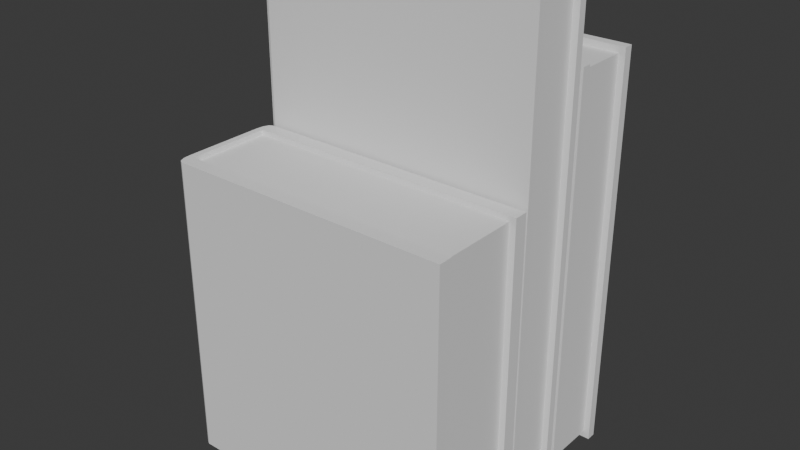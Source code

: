 # Source: book.blend  (saved by Blender 4.5.91; exported with 4.5.12 LTS)
import bpy
from mathutils import Matrix  # noqa: F401  (used for matrix-valued properties, if any)

bpy.ops.wm.read_factory_settings(use_empty=True)
scene = bpy.context.scene
scene.name = 'Scene'

# ---- collections
col_collection = bpy.data.collections.new('Collection'); scene.collection.children.link(col_collection)

# ---- world
world_world = bpy.data.worlds.new('World'); scene.world = world_world
world_world.use_nodes = True; world_world.node_tree.nodes.clear()
_N = world_world.node_tree.nodes; _L = world_world.node_tree.links
n0 = _N.new('ShaderNodeOutputWorld'); n0.name = 'World Output'; n0.location = (200, 100)
n1 = _N.new('ShaderNodeBackground'); n1.name = 'Background'; n1.location = (-200, 100)
n1.inputs[0].default_value = (0.05088, 0.05088, 0.05088, 1.0)
_L.new(n1.outputs[0], n0.inputs[0])
n0.is_active_output = True
world_world.color = (0.05088, 0.05088, 0.05088)
world_world.sun_shadow_jitter_overblur = 0.0

# ---- meshes
me_cube_001 = bpy.data.meshes.new('Cube.001')
me_cube_001.from_pydata([(-1.067, -1.24, -1.0), (-1.067, -1.24, 1.0), (-1.067, 0.7601, -1.0), (-1.067, 0.7601, 1.0), (1.038, -1.24, -1.0), (1.038, -1.24, 1.0), (1.038, 0.7601, -1.0), (1.038, 0.7601, 1.0), (-1.038, 0.7519, 1.033), (-1.038, 0.7519, -1.033), (-1.038, 1.083, 1.033), (-1.038, 1.083, -1.033), (1.086, 1.083, -1.033), (1.086, 1.083, 1.033), (-1.086, 0.7519, -1.033), (-1.086, 0.7519, 1.033), (1.086, 0.7519, 1.033), (1.086, 0.7519, -1.033), (-1.038, -1.554, 1.033), (-1.038, -1.554, -1.033), (-1.086, -1.222, 1.033), (-1.038, -1.222, 1.033), (-1.038, -1.222, -1.033), (-1.086, -1.222, -1.033), (1.083, -1.554, 1.033), (1.083, -1.554, -1.033), (1.083, -1.222, -1.033), (1.083, -1.222, 1.033), (-1.038, -0.8273, 1.033), (-1.038, -0.4325, 1.033), (-1.038, -0.03771, 1.033), (-1.038, 0.3571, 1.033), (-1.086, -0.8273, -1.033), (-1.086, -0.4325, -1.033), (-1.086, -0.03771, -1.033), (-1.086, 0.3571, -1.033), (-1.086, 0.3571, 1.033), (-1.086, -0.03771, 1.033), (-1.086, -0.4325, 1.033), (-1.086, -0.8273, 1.033), (-1.038, 0.3571, -1.033), (-1.038, -0.03771, -1.033), (-1.038, -0.4325, -1.033), (-1.038, -0.8273, -1.033), (-0.8356, 0.7519, 1.033), (-0.8356, 1.083, 1.033), (-0.8356, 1.083, -1.033), (-0.8356, 0.7519, -1.033), (-0.9031, 0.7519, 1.033), (-0.9707, 0.7519, 1.033), (-0.9031, 1.083, 1.033), (-0.9707, 1.083, 1.033), (-0.9707, 1.083, -1.033), (-0.9031, 1.083, -1.033), (-0.9707, 0.7519, -1.033), (-0.9031, 0.7519, -1.033), (-0.8261, -1.222, -1.033), (-0.8261, -1.554, -1.033), (-0.8261, -1.222, 1.033), (-0.8261, -1.554, 1.033), (-0.8968, -1.554, -1.033), (-0.9675, -1.554, -1.033), (-0.8968, -1.554, 1.033), (-0.9675, -1.554, 1.033), (-0.9675, -1.222, -1.033), (-0.8968, -1.222, -1.033), (-0.9675, -1.222, 1.033), (-0.8968, -1.222, 1.033), (-1.086, 0.7519, -1.033), (-1.038, 1.083, -1.033), (-1.08, 0.9177, -1.033), (-1.062, 1.039, -1.033), (-1.038, 1.083, 1.033), (-1.086, 0.7519, 1.033), (-1.062, 1.039, 1.033), (-1.08, 0.9177, 1.033), (-1.038, -1.554, -1.033), (-1.086, -1.222, -1.033), (-1.062, -1.509, -1.033), (-1.08, -1.388, -1.033), (-1.086, -1.222, 1.033), (-1.038, -1.554, 1.033), (-1.08, -1.388, 1.033), (-1.062, -1.509, 1.033)], [], [(0, 1, 3, 2), (2, 3, 7, 6), (6, 7, 5, 4), (4, 5, 1, 0), (2, 6, 4, 0), (7, 3, 1, 5), (52, 11, 10, 51), (54, 49, 8, 9), (51, 10, 8, 49), (12, 13, 16, 17), (46, 12, 17, 47), (57, 56, 26, 25), (39, 32, 23, 20), (43, 28, 21, 22), (32, 43, 22, 23), (28, 39, 20, 21), (26, 27, 24, 25), (56, 58, 27, 26), (59, 57, 25, 24), (58, 59, 24, 27), (8, 15, 36, 31), (31, 36, 37, 30), (30, 37, 38, 29), (29, 38, 39, 28), (14, 9, 40, 35), (35, 40, 41, 34), (34, 41, 42, 33), (33, 42, 43, 32), (9, 8, 31, 40), (40, 31, 30, 41), (41, 30, 29, 42), (42, 29, 28, 43), (15, 14, 35, 36), (36, 35, 34, 37), (37, 34, 33, 38), (38, 33, 32, 39), (53, 46, 47, 55), (13, 45, 44, 16), (17, 16, 44, 47), (12, 46, 45, 13), (11, 52, 54, 9), (52, 53, 55, 54), (45, 50, 48, 44), (50, 51, 49, 48), (47, 44, 48, 55), (55, 48, 49, 54), (46, 53, 50, 45), (53, 52, 51, 50), (67, 62, 59, 58), (62, 60, 57, 59), (65, 67, 58, 56), (60, 65, 56, 57), (19, 22, 64, 61), (61, 64, 65, 60), (22, 21, 66, 64), (64, 66, 67, 65), (18, 19, 61, 63), (63, 61, 60, 62), (21, 18, 63, 66), (66, 63, 62, 67), (68, 73, 75, 70), (70, 75, 74, 71), (71, 74, 72, 69), (11, 69, 72, 10), (73, 68, 14, 15), (68, 70, 71, 69, 11, 9, 14), (10, 72, 74, 75, 73, 15, 8), (76, 81, 83, 78), (78, 83, 82, 79), (79, 82, 80, 77), (23, 22, 19, 76, 78, 79, 77), (19, 18, 81, 76), (20, 23, 77, 80), (21, 20, 80, 82, 83, 81, 18)])
_uv = me_cube_001.uv_layers.new(name='UVMap')
_uv.uv.foreach_set('vector', [0.375, 0.0, 0.625, 0.0, 0.625, 0.25, 0.375, 0.25, 0.375, 0.25, 0.625, 0.25, 0.625, 0.5, 0.375, 0.5, 0.375, 0.5, 0.625, 0.5, 0.625, 0.75, 0.375, 0.75, 0.375, 0.75, 0.625, 0.75, 0.625, 1.0, 0.375, 1.0, 0.125, 0.5, 0.375, 0.5, 0.375, 0.75, 0.125, 0.75, 0.625, 0.5, 0.875, 0.5, 0.875, 0.75, 0.625, 0.75, 0.375, 0.9867, 0.375, 0.9945, 0.625, 0.9945, 0.625, 0.9867, 0.375, 0.9867, 0.625, 0.9867, 0.625, 0.9945, 0.375, 0.9945, 0.625, 0.9867, 0.625, 0.9945, 0.625, 0.9945, 0.625, 0.9867, 0.375, 0.75, 0.625, 0.75, 0.625, 0.75, 0.375, 0.75, 0.375, 0.9712, 0.375, 0.75, 0.375, 0.75, 0.375, 0.9712, 0.375, 0.9945, 0.375, 0.9945, 0.375, 0.9945, 0.375, 0.9945, 0.625, 1.0, 0.375, 1.0, 0.375, 1.0, 0.625, 1.0, 0.375, 0.9945, 0.625, 0.9945, 0.625, 0.9945, 0.375, 0.9945, 0.375, 1.0, 0.375, 0.9945, 0.375, 0.9945, 0.375, 1.0, 0.625, 0.9945, 0.625, 1.0, 0.625, 1.0, 0.625, 0.9945, 0.375, 0.9945, 0.625, 0.9945, 0.625, 0.9945, 0.375, 0.9945, 0.375, 0.9945, 0.625, 0.9945, 0.625, 0.9945, 0.375, 0.9945, 0.625, 0.9945, 0.375, 0.9945, 0.375, 0.9945, 0.625, 0.9945, 0.625, 0.9945, 0.625, 0.9945, 0.625, 0.9945, 0.625, 0.9945, 0.625, 0.9945, 0.625, 1.0, 0.625, 1.0, 0.625, 0.9945, 0.625, 0.9945, 0.625, 1.0, 0.625, 1.0, 0.625, 0.9945, 0.625, 0.9945, 0.625, 1.0, 0.625, 1.0, 0.625, 0.9945, 0.625, 0.9945, 0.625, 1.0, 0.625, 1.0, 0.625, 0.9945, 0.375, 1.0, 0.375, 0.9945, 0.375, 0.9945, 0.375, 1.0, 0.375, 1.0, 0.375, 0.9945, 0.375, 0.9945, 0.375, 1.0, 0.375, 1.0, 0.375, 0.9945, 0.375, 0.9945, 0.375, 1.0, 0.375, 1.0, 0.375, 0.9945, 0.375, 0.9945, 0.375, 1.0, 0.375, 0.9945, 0.625, 0.9945, 0.625, 0.9945, 0.375, 0.9945, 0.375, 0.9945, 0.625, 0.9945, 0.625, 0.9945, 0.375, 0.9945, 0.375, 0.9945, 0.625, 0.9945, 0.625, 0.9945, 0.375, 0.9945, 0.375, 0.9945, 0.625, 0.9945, 0.625, 0.9945, 0.375, 0.9945, 0.625, 1.0, 0.375, 1.0, 0.375, 1.0, 0.625, 1.0, 0.625, 1.0, 0.375, 1.0, 0.375, 1.0, 0.625, 1.0, 0.625, 1.0, 0.375, 1.0, 0.375, 1.0, 0.625, 1.0, 0.625, 1.0, 0.375, 1.0, 0.375, 1.0, 0.625, 1.0, 0.375, 0.9789, 0.375, 0.9712, 0.375, 0.9712, 0.375, 0.9789, 0.625, 0.75, 0.625, 0.9712, 0.625, 0.9712, 0.625, 0.75, 0.375, 0.75, 0.625, 0.75, 0.625, 0.9712, 0.375, 0.9712, 0.375, 0.75, 0.375, 0.9712, 0.625, 0.9712, 0.625, 0.75, 0.375, 0.9945, 0.375, 0.9867, 0.375, 0.9867, 0.375, 0.9945, 0.375, 0.9867, 0.375, 0.9789, 0.375, 0.9789, 0.375, 0.9867, 0.625, 0.9712, 0.625, 0.9789, 0.625, 0.9789, 0.625, 0.9712, 0.625, 0.9789, 0.625, 0.9867, 0.625, 0.9867, 0.625, 0.9789, 0.375, 0.9712, 0.625, 0.9712, 0.625, 0.9789, 0.375, 0.9789, 0.375, 0.9789, 0.625, 0.9789, 0.625, 0.9867, 0.375, 0.9867, 0.375, 0.9712, 0.375, 0.9789, 0.625, 0.9789, 0.625, 0.9712, 0.375, 0.9789, 0.375, 0.9867, 0.625, 0.9867, 0.625, 0.9789, 0.625, 0.9945, 0.625, 0.9945, 0.625, 0.9945, 0.625, 0.9945, 0.625, 0.9945, 0.375, 0.9945, 0.375, 0.9945, 0.625, 0.9945, 0.375, 0.9945, 0.625, 0.9945, 0.625, 0.9945, 0.375, 0.9945, 0.375, 0.9945, 0.375, 0.9945, 0.375, 0.9945, 0.375, 0.9945, 0.375, 0.9945, 0.375, 0.9945, 0.375, 0.9945, 0.375, 0.9945, 0.375, 0.9945, 0.375, 0.9945, 0.375, 0.9945, 0.375, 0.9945, 0.375, 0.9945, 0.625, 0.9945, 0.625, 0.9945, 0.375, 0.9945, 0.375, 0.9945, 0.625, 0.9945, 0.625, 0.9945, 0.375, 0.9945, 0.625, 0.9945, 0.375, 0.9945, 0.375, 0.9945, 0.625, 0.9945, 0.625, 0.9945, 0.375, 0.9945, 0.375, 0.9945, 0.625, 0.9945, 0.625, 0.9945, 0.625, 0.9945, 0.625, 0.9945, 0.625, 0.9945, 0.625, 0.9945, 0.625, 0.9945, 0.625, 0.9945, 0.625, 0.9945, 0.375, 1.0, 0.625, 1.0, 0.625, 1.0, 0.375, 1.0, 0.375, 1.0, 0.625, 1.0, 0.625, 0.9972, 0.375, 0.9972, 0.375, 0.9972, 0.625, 0.9972, 0.625, 0.9945, 0.375, 0.9945, 0.375, 0.9945, 0.375, 0.9945, 0.625, 0.9945, 0.625, 0.9945, 0.625, 1.0, 0.375, 1.0, 0.375, 1.0, 0.625, 1.0, 0.375, 1.0, 0.375, 1.0, 0.375, 0.9972, 0.375, 0.9945, 0.375, 0.9945, 0.375, 0.9945, 0.375, 1.0, 0.625, 0.9945, 0.625, 0.9945, 0.625, 0.9972, 0.625, 1.0, 0.625, 1.0, 0.625, 1.0, 0.625, 0.9945, 0.375, 0.9945, 0.625, 0.9945, 0.625, 0.9972, 0.375, 0.9972, 0.375, 0.9972, 0.625, 0.9972, 0.625, 1.0, 0.375, 1.0, 0.375, 1.0, 0.625, 1.0, 0.625, 1.0, 0.375, 1.0, 0.375, 1.0, 0.375, 0.9945, 0.375, 0.9945, 0.375, 0.9945, 0.375, 0.9972, 0.375, 1.0, 0.375, 1.0, 0.375, 0.9945, 0.625, 0.9945, 0.625, 0.9945, 0.375, 0.9945, 0.625, 1.0, 0.375, 1.0, 0.375, 1.0, 0.625, 1.0, 0.625, 0.9945, 0.625, 1.0, 0.625, 1.0, 0.625, 1.0, 0.625, 0.9972, 0.625, 0.9945, 0.625, 0.9945])
me_cube_001.update()
me_cube_002 = bpy.data.meshes.new('Cube.002')
me_cube_002.from_pydata([(-1.067, -3.907, -1.0), (-1.067, -3.907, 1.0), (-1.067, -1.907, -1.0), (-1.067, -1.907, 1.0), (1.038, -3.907, -1.0), (1.038, -3.907, 1.0), (1.038, -1.907, -1.0), (1.038, -1.907, 1.0), (-1.038, -1.915, 1.033), (-1.038, -1.915, -1.033), (-1.038, -1.583, 1.033), (-1.038, -1.583, -1.033), (1.086, -1.583, -1.033), (1.086, -1.583, 1.033), (-1.086, -1.915, -1.033), (-1.086, -1.915, 1.033), (1.086, -1.915, 1.033), (1.086, -1.915, -1.033), (-1.038, -4.22, 1.033), (-1.038, -4.22, -1.033), (-1.086, -3.889, 1.033), (-1.038, -3.889, 1.033), (-1.038, -3.889, -1.033), (-1.086, -3.889, -1.033), (1.083, -4.22, 1.033), (1.083, -4.22, -1.033), (1.083, -3.889, -1.033), (1.083, -3.889, 1.033), (-1.038, -3.494, 1.033), (-1.038, -3.099, 1.033), (-1.038, -2.704, 1.033), (-1.038, -2.31, 1.033), (-1.086, -3.494, -1.033), (-1.086, -3.099, -1.033), (-1.086, -2.704, -1.033), (-1.086, -2.31, -1.033), (-1.086, -2.31, 1.033), (-1.086, -2.704, 1.033), (-1.086, -3.099, 1.033), (-1.086, -3.494, 1.033), (-1.038, -2.31, -1.033), (-1.038, -2.704, -1.033), (-1.038, -3.099, -1.033), (-1.038, -3.494, -1.033), (-0.8356, -1.915, 1.033), (-0.8356, -1.583, 1.033), (-0.8356, -1.583, -1.033), (-0.8356, -1.915, -1.033), (-0.9031, -1.915, 1.033), (-0.9707, -1.915, 1.033), (-0.9031, -1.583, 1.033), (-0.9707, -1.583, 1.033), (-0.9707, -1.583, -1.033), (-0.9031, -1.583, -1.033), (-0.9707, -1.915, -1.033), (-0.9031, -1.915, -1.033), (-0.8261, -3.889, -1.033), (-0.8261, -4.22, -1.033), (-0.8261, -3.889, 1.033), (-0.8261, -4.22, 1.033), (-0.8968, -4.22, -1.033), (-0.9675, -4.22, -1.033), (-0.8968, -4.22, 1.033), (-0.9675, -4.22, 1.033), (-0.9675, -3.889, -1.033), (-0.8968, -3.889, -1.033), (-0.9675, -3.889, 1.033), (-0.8968, -3.889, 1.033), (-1.086, -1.915, -1.033), (-1.038, -1.583, -1.033), (-1.08, -1.749, -1.033), (-1.062, -1.628, -1.033), (-1.038, -1.583, 1.033), (-1.086, -1.915, 1.033), (-1.062, -1.628, 1.033), (-1.08, -1.749, 1.033), (-1.038, -4.22, -1.033), (-1.086, -3.889, -1.033), (-1.062, -4.176, -1.033), (-1.08, -4.055, -1.033), (-1.086, -3.889, 1.033), (-1.038, -4.22, 1.033), (-1.08, -4.055, 1.033), (-1.062, -4.176, 1.033)], [], [(0, 1, 3, 2), (2, 3, 7, 6), (6, 7, 5, 4), (4, 5, 1, 0), (2, 6, 4, 0), (7, 3, 1, 5), (52, 11, 10, 51), (54, 49, 8, 9), (51, 10, 8, 49), (12, 13, 16, 17), (46, 12, 17, 47), (57, 56, 26, 25), (39, 32, 23, 20), (43, 28, 21, 22), (32, 43, 22, 23), (28, 39, 20, 21), (26, 27, 24, 25), (56, 58, 27, 26), (59, 57, 25, 24), (58, 59, 24, 27), (8, 15, 36, 31), (31, 36, 37, 30), (30, 37, 38, 29), (29, 38, 39, 28), (14, 9, 40, 35), (35, 40, 41, 34), (34, 41, 42, 33), (33, 42, 43, 32), (9, 8, 31, 40), (40, 31, 30, 41), (41, 30, 29, 42), (42, 29, 28, 43), (15, 14, 35, 36), (36, 35, 34, 37), (37, 34, 33, 38), (38, 33, 32, 39), (53, 46, 47, 55), (13, 45, 44, 16), (17, 16, 44, 47), (12, 46, 45, 13), (11, 52, 54, 9), (52, 53, 55, 54), (45, 50, 48, 44), (50, 51, 49, 48), (47, 44, 48, 55), (55, 48, 49, 54), (46, 53, 50, 45), (53, 52, 51, 50), (67, 62, 59, 58), (62, 60, 57, 59), (65, 67, 58, 56), (60, 65, 56, 57), (19, 22, 64, 61), (61, 64, 65, 60), (22, 21, 66, 64), (64, 66, 67, 65), (18, 19, 61, 63), (63, 61, 60, 62), (21, 18, 63, 66), (66, 63, 62, 67), (68, 73, 75, 70), (70, 75, 74, 71), (71, 74, 72, 69), (11, 69, 72, 10), (73, 68, 14, 15), (68, 70, 71, 69, 11, 9, 14), (10, 72, 74, 75, 73, 15, 8), (76, 81, 83, 78), (78, 83, 82, 79), (79, 82, 80, 77), (23, 22, 19, 76, 78, 79, 77), (19, 18, 81, 76), (20, 23, 77, 80), (21, 20, 80, 82, 83, 81, 18)])
_uv = me_cube_002.uv_layers.new(name='UVMap')
_uv.uv.foreach_set('vector', [0.375, 0.0, 0.625, 0.0, 0.625, 0.25, 0.375, 0.25, 0.375, 0.25, 0.625, 0.25, 0.625, 0.5, 0.375, 0.5, 0.375, 0.5, 0.625, 0.5, 0.625, 0.75, 0.375, 0.75, 0.375, 0.75, 0.625, 0.75, 0.625, 1.0, 0.375, 1.0, 0.125, 0.5, 0.375, 0.5, 0.375, 0.75, 0.125, 0.75, 0.625, 0.5, 0.875, 0.5, 0.875, 0.75, 0.625, 0.75, 0.375, 0.9867, 0.375, 0.9945, 0.625, 0.9945, 0.625, 0.9867, 0.375, 0.9867, 0.625, 0.9867, 0.625, 0.9945, 0.375, 0.9945, 0.625, 0.9867, 0.625, 0.9945, 0.625, 0.9945, 0.625, 0.9867, 0.375, 0.75, 0.625, 0.75, 0.625, 0.75, 0.375, 0.75, 0.375, 0.9712, 0.375, 0.75, 0.375, 0.75, 0.375, 0.9712, 0.375, 0.9945, 0.375, 0.9945, 0.375, 0.9945, 0.375, 0.9945, 0.625, 1.0, 0.375, 1.0, 0.375, 1.0, 0.625, 1.0, 0.375, 0.9945, 0.625, 0.9945, 0.625, 0.9945, 0.375, 0.9945, 0.375, 1.0, 0.375, 0.9945, 0.375, 0.9945, 0.375, 1.0, 0.625, 0.9945, 0.625, 1.0, 0.625, 1.0, 0.625, 0.9945, 0.375, 0.9945, 0.625, 0.9945, 0.625, 0.9945, 0.375, 0.9945, 0.375, 0.9945, 0.625, 0.9945, 0.625, 0.9945, 0.375, 0.9945, 0.625, 0.9945, 0.375, 0.9945, 0.375, 0.9945, 0.625, 0.9945, 0.625, 0.9945, 0.625, 0.9945, 0.625, 0.9945, 0.625, 0.9945, 0.625, 0.9945, 0.625, 1.0, 0.625, 1.0, 0.625, 0.9945, 0.625, 0.9945, 0.625, 1.0, 0.625, 1.0, 0.625, 0.9945, 0.625, 0.9945, 0.625, 1.0, 0.625, 1.0, 0.625, 0.9945, 0.625, 0.9945, 0.625, 1.0, 0.625, 1.0, 0.625, 0.9945, 0.375, 1.0, 0.375, 0.9945, 0.375, 0.9945, 0.375, 1.0, 0.375, 1.0, 0.375, 0.9945, 0.375, 0.9945, 0.375, 1.0, 0.375, 1.0, 0.375, 0.9945, 0.375, 0.9945, 0.375, 1.0, 0.375, 1.0, 0.375, 0.9945, 0.375, 0.9945, 0.375, 1.0, 0.375, 0.9945, 0.625, 0.9945, 0.625, 0.9945, 0.375, 0.9945, 0.375, 0.9945, 0.625, 0.9945, 0.625, 0.9945, 0.375, 0.9945, 0.375, 0.9945, 0.625, 0.9945, 0.625, 0.9945, 0.375, 0.9945, 0.375, 0.9945, 0.625, 0.9945, 0.625, 0.9945, 0.375, 0.9945, 0.625, 1.0, 0.375, 1.0, 0.375, 1.0, 0.625, 1.0, 0.625, 1.0, 0.375, 1.0, 0.375, 1.0, 0.625, 1.0, 0.625, 1.0, 0.375, 1.0, 0.375, 1.0, 0.625, 1.0, 0.625, 1.0, 0.375, 1.0, 0.375, 1.0, 0.625, 1.0, 0.375, 0.9789, 0.375, 0.9712, 0.375, 0.9712, 0.375, 0.9789, 0.625, 0.75, 0.625, 0.9712, 0.625, 0.9712, 0.625, 0.75, 0.375, 0.75, 0.625, 0.75, 0.625, 0.9712, 0.375, 0.9712, 0.375, 0.75, 0.375, 0.9712, 0.625, 0.9712, 0.625, 0.75, 0.375, 0.9945, 0.375, 0.9867, 0.375, 0.9867, 0.375, 0.9945, 0.375, 0.9867, 0.375, 0.9789, 0.375, 0.9789, 0.375, 0.9867, 0.625, 0.9712, 0.625, 0.9789, 0.625, 0.9789, 0.625, 0.9712, 0.625, 0.9789, 0.625, 0.9867, 0.625, 0.9867, 0.625, 0.9789, 0.375, 0.9712, 0.625, 0.9712, 0.625, 0.9789, 0.375, 0.9789, 0.375, 0.9789, 0.625, 0.9789, 0.625, 0.9867, 0.375, 0.9867, 0.375, 0.9712, 0.375, 0.9789, 0.625, 0.9789, 0.625, 0.9712, 0.375, 0.9789, 0.375, 0.9867, 0.625, 0.9867, 0.625, 0.9789, 0.625, 0.9945, 0.625, 0.9945, 0.625, 0.9945, 0.625, 0.9945, 0.625, 0.9945, 0.375, 0.9945, 0.375, 0.9945, 0.625, 0.9945, 0.375, 0.9945, 0.625, 0.9945, 0.625, 0.9945, 0.375, 0.9945, 0.375, 0.9945, 0.375, 0.9945, 0.375, 0.9945, 0.375, 0.9945, 0.375, 0.9945, 0.375, 0.9945, 0.375, 0.9945, 0.375, 0.9945, 0.375, 0.9945, 0.375, 0.9945, 0.375, 0.9945, 0.375, 0.9945, 0.375, 0.9945, 0.625, 0.9945, 0.625, 0.9945, 0.375, 0.9945, 0.375, 0.9945, 0.625, 0.9945, 0.625, 0.9945, 0.375, 0.9945, 0.625, 0.9945, 0.375, 0.9945, 0.375, 0.9945, 0.625, 0.9945, 0.625, 0.9945, 0.375, 0.9945, 0.375, 0.9945, 0.625, 0.9945, 0.625, 0.9945, 0.625, 0.9945, 0.625, 0.9945, 0.625, 0.9945, 0.625, 0.9945, 0.625, 0.9945, 0.625, 0.9945, 0.625, 0.9945, 0.375, 1.0, 0.625, 1.0, 0.625, 1.0, 0.375, 1.0, 0.375, 1.0, 0.625, 1.0, 0.625, 0.9972, 0.375, 0.9972, 0.375, 0.9972, 0.625, 0.9972, 0.625, 0.9945, 0.375, 0.9945, 0.375, 0.9945, 0.375, 0.9945, 0.625, 0.9945, 0.625, 0.9945, 0.625, 1.0, 0.375, 1.0, 0.375, 1.0, 0.625, 1.0, 0.375, 1.0, 0.375, 1.0, 0.375, 0.9972, 0.375, 0.9945, 0.375, 0.9945, 0.375, 0.9945, 0.375, 1.0, 0.625, 0.9945, 0.625, 0.9945, 0.625, 0.9972, 0.625, 1.0, 0.625, 1.0, 0.625, 1.0, 0.625, 0.9945, 0.375, 0.9945, 0.625, 0.9945, 0.625, 0.9972, 0.375, 0.9972, 0.375, 0.9972, 0.625, 0.9972, 0.625, 1.0, 0.375, 1.0, 0.375, 1.0, 0.625, 1.0, 0.625, 1.0, 0.375, 1.0, 0.375, 1.0, 0.375, 0.9945, 0.375, 0.9945, 0.375, 0.9945, 0.375, 0.9972, 0.375, 1.0, 0.375, 1.0, 0.375, 0.9945, 0.625, 0.9945, 0.625, 0.9945, 0.375, 0.9945, 0.625, 1.0, 0.375, 1.0, 0.375, 1.0, 0.625, 1.0, 0.625, 0.9945, 0.625, 1.0, 0.625, 1.0, 0.625, 1.0, 0.625, 0.9972, 0.625, 0.9945, 0.625, 0.9945])
me_cube_002.update()
me_cube_003 = bpy.data.meshes.new('Cube.003')
me_cube_003.from_pydata([(-1.067, -1.24, -1.0), (-1.067, -1.24, 1.0), (-1.067, 0.7601, -1.0), (-1.067, 0.7601, 1.0), (1.038, -1.24, -1.0), (1.038, -1.24, 1.0), (1.038, 0.7601, -1.0), (1.038, 0.7601, 1.0), (-1.038, 0.7519, 1.033), (-1.038, 0.7519, -1.033), (-1.038, 1.083, 1.033), (-1.038, 1.083, -1.033), (1.086, 1.083, -1.033), (1.086, 1.083, 1.033), (-1.086, 0.7519, -1.033), (-1.086, 0.7519, 1.033), (1.086, 0.7519, 1.033), (1.086, 0.7519, -1.033), (-1.038, -1.554, 1.033), (-1.038, -1.554, -1.033), (-1.086, -1.222, 1.033), (-1.038, -1.222, 1.033), (-1.038, -1.222, -1.033), (-1.086, -1.222, -1.033), (1.083, -1.554, 1.033), (1.083, -1.554, -1.033), (1.083, -1.222, -1.033), (1.083, -1.222, 1.033), (-1.038, -0.8273, 1.033), (-1.038, -0.4325, 1.033), (-1.038, -0.03771, 1.033), (-1.038, 0.3571, 1.033), (-1.086, -0.8273, -1.033), (-1.086, -0.4325, -1.033), (-1.086, -0.03771, -1.033), (-1.086, 0.3571, -1.033), (-1.086, 0.3571, 1.033), (-1.086, -0.03771, 1.033), (-1.086, -0.4325, 1.033), (-1.086, -0.8273, 1.033), (-1.038, 0.3571, -1.033), (-1.038, -0.03771, -1.033), (-1.038, -0.4325, -1.033), (-1.038, -0.8273, -1.033), (-0.8356, 0.7519, 1.033), (-0.8356, 1.083, 1.033), (-0.8356, 1.083, -1.033), (-0.8356, 0.7519, -1.033), (-0.9031, 0.7519, 1.033), (-0.9707, 0.7519, 1.033), (-0.9031, 1.083, 1.033), (-0.9707, 1.083, 1.033), (-0.9707, 1.083, -1.033), (-0.9031, 1.083, -1.033), (-0.9707, 0.7519, -1.033), (-0.9031, 0.7519, -1.033), (-0.8261, -1.222, -1.033), (-0.8261, -1.554, -1.033), (-0.8261, -1.222, 1.033), (-0.8261, -1.554, 1.033), (-0.8968, -1.554, -1.033), (-0.9675, -1.554, -1.033), (-0.8968, -1.554, 1.033), (-0.9675, -1.554, 1.033), (-0.9675, -1.222, -1.033), (-0.8968, -1.222, -1.033), (-0.9675, -1.222, 1.033), (-0.8968, -1.222, 1.033), (-1.086, 0.7519, -1.033), (-1.038, 1.083, -1.033), (-1.08, 0.9177, -1.033), (-1.062, 1.039, -1.033), (-1.038, 1.083, 1.033), (-1.086, 0.7519, 1.033), (-1.062, 1.039, 1.033), (-1.08, 0.9177, 1.033), (-1.038, -1.554, -1.033), (-1.086, -1.222, -1.033), (-1.062, -1.509, -1.033), (-1.08, -1.388, -1.033), (-1.086, -1.222, 1.033), (-1.038, -1.554, 1.033), (-1.08, -1.388, 1.033), (-1.062, -1.509, 1.033)], [], [(0, 1, 3, 2), (2, 3, 7, 6), (6, 7, 5, 4), (4, 5, 1, 0), (2, 6, 4, 0), (7, 3, 1, 5), (52, 11, 10, 51), (54, 49, 8, 9), (51, 10, 8, 49), (12, 13, 16, 17), (46, 12, 17, 47), (57, 56, 26, 25), (39, 32, 23, 20), (43, 28, 21, 22), (32, 43, 22, 23), (28, 39, 20, 21), (26, 27, 24, 25), (56, 58, 27, 26), (59, 57, 25, 24), (58, 59, 24, 27), (8, 15, 36, 31), (31, 36, 37, 30), (30, 37, 38, 29), (29, 38, 39, 28), (14, 9, 40, 35), (35, 40, 41, 34), (34, 41, 42, 33), (33, 42, 43, 32), (9, 8, 31, 40), (40, 31, 30, 41), (41, 30, 29, 42), (42, 29, 28, 43), (15, 14, 35, 36), (36, 35, 34, 37), (37, 34, 33, 38), (38, 33, 32, 39), (53, 46, 47, 55), (13, 45, 44, 16), (17, 16, 44, 47), (12, 46, 45, 13), (11, 52, 54, 9), (52, 53, 55, 54), (45, 50, 48, 44), (50, 51, 49, 48), (47, 44, 48, 55), (55, 48, 49, 54), (46, 53, 50, 45), (53, 52, 51, 50), (67, 62, 59, 58), (62, 60, 57, 59), (65, 67, 58, 56), (60, 65, 56, 57), (19, 22, 64, 61), (61, 64, 65, 60), (22, 21, 66, 64), (64, 66, 67, 65), (18, 19, 61, 63), (63, 61, 60, 62), (21, 18, 63, 66), (66, 63, 62, 67), (68, 73, 75, 70), (70, 75, 74, 71), (71, 74, 72, 69), (11, 69, 72, 10), (73, 68, 14, 15), (68, 70, 71, 69, 11, 9, 14), (10, 72, 74, 75, 73, 15, 8), (76, 81, 83, 78), (78, 83, 82, 79), (79, 82, 80, 77), (23, 22, 19, 76, 78, 79, 77), (19, 18, 81, 76), (20, 23, 77, 80), (21, 20, 80, 82, 83, 81, 18)])
_uv = me_cube_003.uv_layers.new(name='UVMap')
_uv.uv.foreach_set('vector', [0.375, 0.0, 0.625, 0.0, 0.625, 0.25, 0.375, 0.25, 0.375, 0.25, 0.625, 0.25, 0.625, 0.5, 0.375, 0.5, 0.375, 0.5, 0.625, 0.5, 0.625, 0.75, 0.375, 0.75, 0.375, 0.75, 0.625, 0.75, 0.625, 1.0, 0.375, 1.0, 0.125, 0.5, 0.375, 0.5, 0.375, 0.75, 0.125, 0.75, 0.625, 0.5, 0.875, 0.5, 0.875, 0.75, 0.625, 0.75, 0.375, 0.9867, 0.375, 0.9945, 0.625, 0.9945, 0.625, 0.9867, 0.375, 0.9867, 0.625, 0.9867, 0.625, 0.9945, 0.375, 0.9945, 0.625, 0.9867, 0.625, 0.9945, 0.625, 0.9945, 0.625, 0.9867, 0.375, 0.75, 0.625, 0.75, 0.625, 0.75, 0.375, 0.75, 0.375, 0.9712, 0.375, 0.75, 0.375, 0.75, 0.375, 0.9712, 0.375, 0.9945, 0.375, 0.9945, 0.375, 0.9945, 0.375, 0.9945, 0.625, 1.0, 0.375, 1.0, 0.375, 1.0, 0.625, 1.0, 0.375, 0.9945, 0.625, 0.9945, 0.625, 0.9945, 0.375, 0.9945, 0.375, 1.0, 0.375, 0.9945, 0.375, 0.9945, 0.375, 1.0, 0.625, 0.9945, 0.625, 1.0, 0.625, 1.0, 0.625, 0.9945, 0.375, 0.9945, 0.625, 0.9945, 0.625, 0.9945, 0.375, 0.9945, 0.375, 0.9945, 0.625, 0.9945, 0.625, 0.9945, 0.375, 0.9945, 0.625, 0.9945, 0.375, 0.9945, 0.375, 0.9945, 0.625, 0.9945, 0.625, 0.9945, 0.625, 0.9945, 0.625, 0.9945, 0.625, 0.9945, 0.625, 0.9945, 0.625, 1.0, 0.625, 1.0, 0.625, 0.9945, 0.625, 0.9945, 0.625, 1.0, 0.625, 1.0, 0.625, 0.9945, 0.625, 0.9945, 0.625, 1.0, 0.625, 1.0, 0.625, 0.9945, 0.625, 0.9945, 0.625, 1.0, 0.625, 1.0, 0.625, 0.9945, 0.375, 1.0, 0.375, 0.9945, 0.375, 0.9945, 0.375, 1.0, 0.375, 1.0, 0.375, 0.9945, 0.375, 0.9945, 0.375, 1.0, 0.375, 1.0, 0.375, 0.9945, 0.375, 0.9945, 0.375, 1.0, 0.375, 1.0, 0.375, 0.9945, 0.375, 0.9945, 0.375, 1.0, 0.375, 0.9945, 0.625, 0.9945, 0.625, 0.9945, 0.375, 0.9945, 0.375, 0.9945, 0.625, 0.9945, 0.625, 0.9945, 0.375, 0.9945, 0.375, 0.9945, 0.625, 0.9945, 0.625, 0.9945, 0.375, 0.9945, 0.375, 0.9945, 0.625, 0.9945, 0.625, 0.9945, 0.375, 0.9945, 0.625, 1.0, 0.375, 1.0, 0.375, 1.0, 0.625, 1.0, 0.625, 1.0, 0.375, 1.0, 0.375, 1.0, 0.625, 1.0, 0.625, 1.0, 0.375, 1.0, 0.375, 1.0, 0.625, 1.0, 0.625, 1.0, 0.375, 1.0, 0.375, 1.0, 0.625, 1.0, 0.375, 0.9789, 0.375, 0.9712, 0.375, 0.9712, 0.375, 0.9789, 0.625, 0.75, 0.625, 0.9712, 0.625, 0.9712, 0.625, 0.75, 0.375, 0.75, 0.625, 0.75, 0.625, 0.9712, 0.375, 0.9712, 0.375, 0.75, 0.375, 0.9712, 0.625, 0.9712, 0.625, 0.75, 0.375, 0.9945, 0.375, 0.9867, 0.375, 0.9867, 0.375, 0.9945, 0.375, 0.9867, 0.375, 0.9789, 0.375, 0.9789, 0.375, 0.9867, 0.625, 0.9712, 0.625, 0.9789, 0.625, 0.9789, 0.625, 0.9712, 0.625, 0.9789, 0.625, 0.9867, 0.625, 0.9867, 0.625, 0.9789, 0.375, 0.9712, 0.625, 0.9712, 0.625, 0.9789, 0.375, 0.9789, 0.375, 0.9789, 0.625, 0.9789, 0.625, 0.9867, 0.375, 0.9867, 0.375, 0.9712, 0.375, 0.9789, 0.625, 0.9789, 0.625, 0.9712, 0.375, 0.9789, 0.375, 0.9867, 0.625, 0.9867, 0.625, 0.9789, 0.625, 0.9945, 0.625, 0.9945, 0.625, 0.9945, 0.625, 0.9945, 0.625, 0.9945, 0.375, 0.9945, 0.375, 0.9945, 0.625, 0.9945, 0.375, 0.9945, 0.625, 0.9945, 0.625, 0.9945, 0.375, 0.9945, 0.375, 0.9945, 0.375, 0.9945, 0.375, 0.9945, 0.375, 0.9945, 0.375, 0.9945, 0.375, 0.9945, 0.375, 0.9945, 0.375, 0.9945, 0.375, 0.9945, 0.375, 0.9945, 0.375, 0.9945, 0.375, 0.9945, 0.375, 0.9945, 0.625, 0.9945, 0.625, 0.9945, 0.375, 0.9945, 0.375, 0.9945, 0.625, 0.9945, 0.625, 0.9945, 0.375, 0.9945, 0.625, 0.9945, 0.375, 0.9945, 0.375, 0.9945, 0.625, 0.9945, 0.625, 0.9945, 0.375, 0.9945, 0.375, 0.9945, 0.625, 0.9945, 0.625, 0.9945, 0.625, 0.9945, 0.625, 0.9945, 0.625, 0.9945, 0.625, 0.9945, 0.625, 0.9945, 0.625, 0.9945, 0.625, 0.9945, 0.375, 1.0, 0.625, 1.0, 0.625, 1.0, 0.375, 1.0, 0.375, 1.0, 0.625, 1.0, 0.625, 0.9972, 0.375, 0.9972, 0.375, 0.9972, 0.625, 0.9972, 0.625, 0.9945, 0.375, 0.9945, 0.375, 0.9945, 0.375, 0.9945, 0.625, 0.9945, 0.625, 0.9945, 0.625, 1.0, 0.375, 1.0, 0.375, 1.0, 0.625, 1.0, 0.375, 1.0, 0.375, 1.0, 0.375, 0.9972, 0.375, 0.9945, 0.375, 0.9945, 0.375, 0.9945, 0.375, 1.0, 0.625, 0.9945, 0.625, 0.9945, 0.625, 0.9972, 0.625, 1.0, 0.625, 1.0, 0.625, 1.0, 0.625, 0.9945, 0.375, 0.9945, 0.625, 0.9945, 0.625, 0.9972, 0.375, 0.9972, 0.375, 0.9972, 0.625, 0.9972, 0.625, 1.0, 0.375, 1.0, 0.375, 1.0, 0.625, 1.0, 0.625, 1.0, 0.375, 1.0, 0.375, 1.0, 0.375, 0.9945, 0.375, 0.9945, 0.375, 0.9945, 0.375, 0.9972, 0.375, 1.0, 0.375, 1.0, 0.375, 0.9945, 0.625, 0.9945, 0.625, 0.9945, 0.375, 0.9945, 0.625, 1.0, 0.375, 1.0, 0.375, 1.0, 0.625, 1.0, 0.625, 0.9945, 0.625, 1.0, 0.625, 1.0, 0.625, 1.0, 0.625, 0.9972, 0.625, 0.9945, 0.625, 0.9945])
me_cube_003.update()

# ---- objects
ob_book = bpy.data.objects.new('Book', me_cube_001)
ob_book_001 = bpy.data.objects.new('Book.001', me_cube_002)
ob_book_002 = bpy.data.objects.new('Book.002', me_cube_003)

# ---- transforms, parenting, visibility, modifiers, constraints
ob_book.location = (0.0, 0.0, 0.0)
ob_book.scale = (1.157, 0.2102, 2.004)
ob_book_001.location = (0.0, 0.2207, -0.7434)
ob_book_001.scale = (1.157, 0.3617, 1.273)
ob_book_002.location = (0.0, 0.6571, -0.3147)
ob_book_002.scale = (1.157, 0.2476, 1.701)

# ---- collection membership
col_collection.objects.link(ob_book)
col_collection.objects.link(ob_book_001)
col_collection.objects.link(ob_book_002)

# ---- scene / render settings (as saved in the file)
scene.frame_start = 1; scene.frame_end = 250; scene.frame_set(1)
scene.render.engine = 'BLENDER_EEVEE_NEXT'
bpy.context.view_layer.update()

# ---- added for rendering (the .blend has no active camera and no usable light): camera, sun
cam_auto = bpy.data.cameras.new('AutoCamera')
cam_auto.lens = 50.0
cam_auto.sensor_width = 36.0
cam_auto.clip_end = 1000.0
ob_auto_camera = bpy.data.objects.new('AutoCamera', cam_auto)
scene.collection.objects.link(ob_auto_camera)
ob_auto_camera.location = (4.93616, -6.11369, 3.94814)
ob_auto_camera.rotation_euler = (1.09748, -7.21219e-08, 0.694738)
scene.camera = ob_auto_camera
light_auto_sun = bpy.data.lights.new('AutoSun', 'SUN')
light_auto_sun.energy = 3.0
light_auto_sun.angle = 0.0523599
ob_auto_sun = bpy.data.objects.new('AutoSun', light_auto_sun)
scene.collection.objects.link(ob_auto_sun)
ob_auto_sun.rotation_euler = (0.872665, 0.174533, 0.523599)
bpy.context.view_layer.update()
